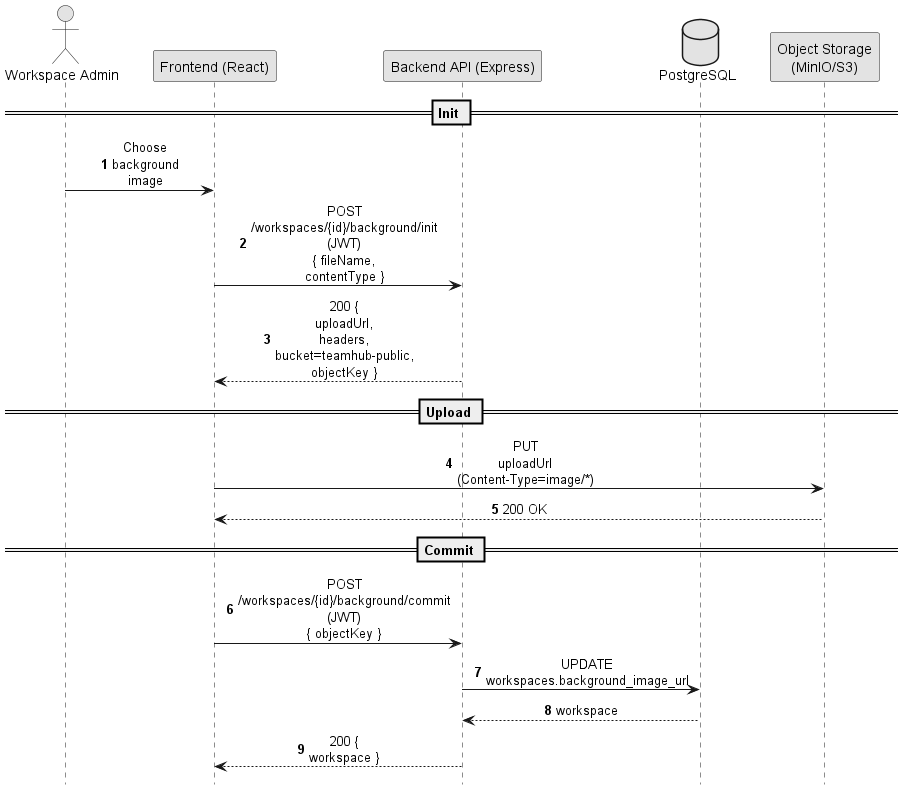

The diagram above was rendered by PlantUML. Its source (embedded in the PNG):
@startuml
!pragma teoz true
autonumber
hide footbox

skinparam shadowing false
skinparam monochrome true
skinparam sequenceMessageAlign center
skinparam ParticipantPadding 18
skinparam BoxPadding 14
skinparam maxMessageSize 80

actor "Workspace Admin" as U
participant "Frontend (React)" as FE
participant "Backend API (Express)" as API
database "PostgreSQL" as DB
participant "Object Storage\n(MinIO/S3)" as S3

== Init ==
U -> FE: Choose background image
FE -> API: POST /workspaces/{id}/background/init (JWT)\n{ fileName, contentType }
API --> FE: 200 { uploadUrl, headers, bucket=teamhub-public, objectKey }

== Upload ==
FE -> S3: PUT uploadUrl\n(Content-Type=image/*)
S3 --> FE: 200 OK

== Commit ==
FE -> API: POST /workspaces/{id}/background/commit (JWT)\n{ objectKey }
API -> DB: UPDATE workspaces.background_image_url
DB --> API: workspace
API --> FE: 200 { workspace }
@enduml